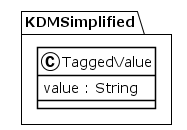

The diagram above was rendered by PlantUML. Its source (embedded in the PNG):
@startuml
!theme plain
package KDMSimplified {
class TaggedValue {
	 value : String
}
}
@enduml